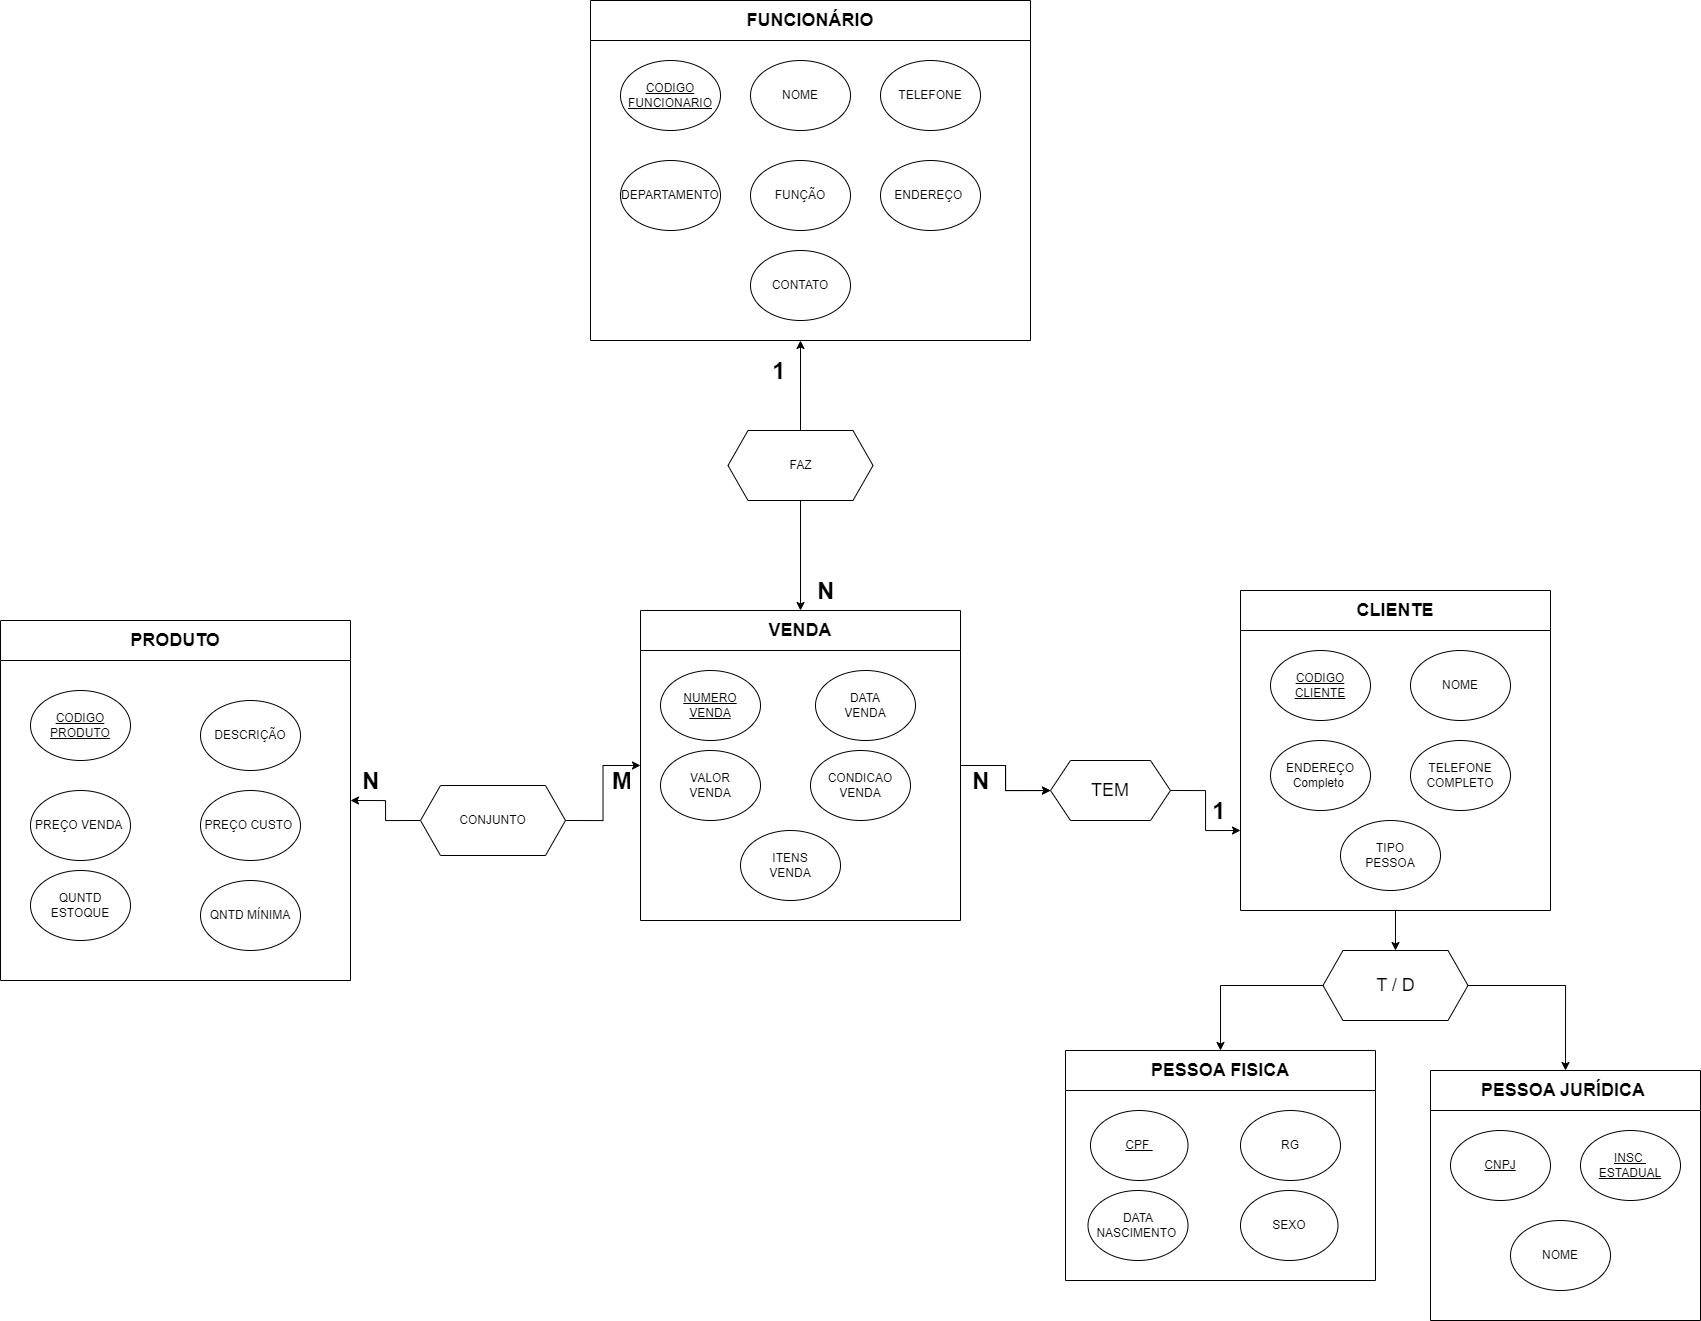

The diagram above was exported from draw.io. Its source (the exported page's mxGraphModel, read from the mxfile embedded in the PNG):
<mxGraphModel dx="3932" dy="1091" grid="1" gridSize="10" guides="1" tooltips="1" connect="1" arrows="1" fold="1" page="1" pageScale="1" pageWidth="850" pageHeight="1100" math="0" shadow="0" extFonts="Permanent Marker^https://fonts.googleapis.com/css?family=Permanent+Marker">
  <root>
    <mxCell id="0" />
    <mxCell id="1" parent="0" />
    <mxCell id="4q0oL6ZThNZ9_NYOaaCj-46" style="edgeStyle=orthogonalEdgeStyle;rounded=0;orthogonalLoop=1;jettySize=auto;html=1;exitX=0.5;exitY=1;exitDx=0;exitDy=0;entryX=0.5;entryY=0;entryDx=0;entryDy=0;" parent="1" source="4q0oL6ZThNZ9_NYOaaCj-1" target="4q0oL6ZThNZ9_NYOaaCj-45" edge="1">
      <mxGeometry relative="1" as="geometry" />
    </mxCell>
    <mxCell id="4q0oL6ZThNZ9_NYOaaCj-1" value="&lt;font style=&quot;font-size: 18px;&quot;&gt;CLIENTE&lt;/font&gt;" style="swimlane;whiteSpace=wrap;html=1;startSize=40;" parent="1" vertex="1">
      <mxGeometry y="860" width="310" height="320" as="geometry" />
    </mxCell>
    <mxCell id="WuHZNJBLftc8bsqYv5MU-19" value="TELEFONE COMPLETO" style="ellipse;whiteSpace=wrap;html=1;" parent="4q0oL6ZThNZ9_NYOaaCj-1" vertex="1">
      <mxGeometry x="170" y="150" width="100" height="70" as="geometry" />
    </mxCell>
    <mxCell id="WuHZNJBLftc8bsqYv5MU-10" value="ENDEREÇO Completo&amp;nbsp;" style="ellipse;whiteSpace=wrap;html=1;" parent="4q0oL6ZThNZ9_NYOaaCj-1" vertex="1">
      <mxGeometry x="30" y="150" width="100" height="70" as="geometry" />
    </mxCell>
    <mxCell id="WuHZNJBLftc8bsqYv5MU-9" value="NOME" style="ellipse;whiteSpace=wrap;html=1;" parent="4q0oL6ZThNZ9_NYOaaCj-1" vertex="1">
      <mxGeometry x="170" y="60" width="100" height="70" as="geometry" />
    </mxCell>
    <mxCell id="WuHZNJBLftc8bsqYv5MU-8" value="&lt;u&gt;CODIGO&lt;/u&gt;&lt;div&gt;&lt;u&gt;CLIENTE&lt;/u&gt;&lt;/div&gt;" style="ellipse;whiteSpace=wrap;html=1;" parent="4q0oL6ZThNZ9_NYOaaCj-1" vertex="1">
      <mxGeometry x="30" y="60" width="100" height="70" as="geometry" />
    </mxCell>
    <mxCell id="4q0oL6ZThNZ9_NYOaaCj-43" value="TIPO&lt;div&gt;PESSOA&lt;/div&gt;" style="ellipse;whiteSpace=wrap;html=1;" parent="4q0oL6ZThNZ9_NYOaaCj-1" vertex="1">
      <mxGeometry x="100" y="230" width="100" height="70" as="geometry" />
    </mxCell>
    <mxCell id="sT_eV40Qwwy-UgjnqgUA-101" style="edgeStyle=orthogonalEdgeStyle;rounded=0;orthogonalLoop=1;jettySize=auto;html=1;exitX=0;exitY=0.5;exitDx=0;exitDy=0;entryX=0.5;entryY=0;entryDx=0;entryDy=0;" edge="1" parent="1" source="4q0oL6ZThNZ9_NYOaaCj-45" target="sT_eV40Qwwy-UgjnqgUA-94">
      <mxGeometry relative="1" as="geometry" />
    </mxCell>
    <mxCell id="sT_eV40Qwwy-UgjnqgUA-109" style="edgeStyle=orthogonalEdgeStyle;rounded=0;orthogonalLoop=1;jettySize=auto;html=1;exitX=1;exitY=0.5;exitDx=0;exitDy=0;entryX=0.5;entryY=0;entryDx=0;entryDy=0;" edge="1" parent="1" source="4q0oL6ZThNZ9_NYOaaCj-45" target="sT_eV40Qwwy-UgjnqgUA-102">
      <mxGeometry relative="1" as="geometry" />
    </mxCell>
    <mxCell id="4q0oL6ZThNZ9_NYOaaCj-45" value="&lt;font style=&quot;font-size: 18px;&quot;&gt;T / D&lt;/font&gt;" style="shape=hexagon;perimeter=hexagonPerimeter2;whiteSpace=wrap;html=1;fixedSize=1;" parent="1" vertex="1">
      <mxGeometry x="82.5" y="1220" width="145" height="70" as="geometry" />
    </mxCell>
    <mxCell id="4q0oL6ZThNZ9_NYOaaCj-63" style="edgeStyle=orthogonalEdgeStyle;rounded=0;orthogonalLoop=1;jettySize=auto;html=1;exitX=1;exitY=0.5;exitDx=0;exitDy=0;entryX=0;entryY=0.5;entryDx=0;entryDy=0;" parent="1" source="4q0oL6ZThNZ9_NYOaaCj-51" target="4q0oL6ZThNZ9_NYOaaCj-62" edge="1">
      <mxGeometry relative="1" as="geometry" />
    </mxCell>
    <mxCell id="4q0oL6ZThNZ9_NYOaaCj-67" value="" style="edgeStyle=orthogonalEdgeStyle;rounded=0;orthogonalLoop=1;jettySize=auto;html=1;" parent="1" source="4q0oL6ZThNZ9_NYOaaCj-51" target="4q0oL6ZThNZ9_NYOaaCj-62" edge="1">
      <mxGeometry relative="1" as="geometry" />
    </mxCell>
    <mxCell id="4q0oL6ZThNZ9_NYOaaCj-51" value="&lt;font style=&quot;font-size: 18px;&quot;&gt;VENDA&lt;/font&gt;" style="swimlane;whiteSpace=wrap;html=1;startSize=40;" parent="1" vertex="1">
      <mxGeometry x="-600" y="880" width="320" height="310" as="geometry" />
    </mxCell>
    <mxCell id="4q0oL6ZThNZ9_NYOaaCj-53" value="CONDICAO&lt;div&gt;VENDA&lt;/div&gt;" style="ellipse;whiteSpace=wrap;html=1;" parent="4q0oL6ZThNZ9_NYOaaCj-51" vertex="1">
      <mxGeometry x="170" y="140" width="100" height="70" as="geometry" />
    </mxCell>
    <mxCell id="4q0oL6ZThNZ9_NYOaaCj-55" value="DATA&lt;div&gt;VENDA&lt;/div&gt;" style="ellipse;whiteSpace=wrap;html=1;" parent="4q0oL6ZThNZ9_NYOaaCj-51" vertex="1">
      <mxGeometry x="175" y="60" width="100" height="70" as="geometry" />
    </mxCell>
    <mxCell id="4q0oL6ZThNZ9_NYOaaCj-60" value="VALOR&lt;div&gt;VENDA&lt;/div&gt;" style="ellipse;whiteSpace=wrap;html=1;" parent="4q0oL6ZThNZ9_NYOaaCj-51" vertex="1">
      <mxGeometry x="20" y="140" width="100" height="70" as="geometry" />
    </mxCell>
    <mxCell id="sT_eV40Qwwy-UgjnqgUA-54" value="&lt;u&gt;NUMERO&lt;/u&gt;&lt;div&gt;&lt;u&gt;VENDA&lt;/u&gt;&lt;/div&gt;" style="ellipse;whiteSpace=wrap;html=1;" vertex="1" parent="4q0oL6ZThNZ9_NYOaaCj-51">
      <mxGeometry x="20" y="60" width="100" height="70" as="geometry" />
    </mxCell>
    <mxCell id="sT_eV40Qwwy-UgjnqgUA-117" value="ITENS&lt;div&gt;VENDA&lt;/div&gt;" style="ellipse;whiteSpace=wrap;html=1;" vertex="1" parent="4q0oL6ZThNZ9_NYOaaCj-51">
      <mxGeometry x="100" y="220" width="100" height="70" as="geometry" />
    </mxCell>
    <mxCell id="sT_eV40Qwwy-UgjnqgUA-110" style="edgeStyle=orthogonalEdgeStyle;rounded=0;orthogonalLoop=1;jettySize=auto;html=1;exitX=1;exitY=0.5;exitDx=0;exitDy=0;entryX=0;entryY=0.75;entryDx=0;entryDy=0;" edge="1" parent="1" source="4q0oL6ZThNZ9_NYOaaCj-62" target="4q0oL6ZThNZ9_NYOaaCj-1">
      <mxGeometry relative="1" as="geometry" />
    </mxCell>
    <mxCell id="4q0oL6ZThNZ9_NYOaaCj-62" value="&lt;font style=&quot;font-size: 18px;&quot;&gt;TEM&lt;/font&gt;" style="shape=hexagon;perimeter=hexagonPerimeter2;whiteSpace=wrap;html=1;fixedSize=1;" parent="1" vertex="1">
      <mxGeometry x="-190" y="1030" width="120" height="60" as="geometry" />
    </mxCell>
    <mxCell id="4q0oL6ZThNZ9_NYOaaCj-65" value="&lt;h1 style=&quot;margin-top: 0px;&quot;&gt;N&lt;/h1&gt;" style="text;html=1;whiteSpace=wrap;overflow=hidden;rounded=0;" parent="1" vertex="1">
      <mxGeometry x="-270" y="1030" width="20" height="30" as="geometry" />
    </mxCell>
    <mxCell id="4q0oL6ZThNZ9_NYOaaCj-68" value="&lt;h1 style=&quot;margin-top: 0px;&quot;&gt;1&lt;/h1&gt;" style="text;html=1;whiteSpace=wrap;overflow=hidden;rounded=0;" parent="1" vertex="1">
      <mxGeometry x="-30" y="1060" width="20" height="30" as="geometry" />
    </mxCell>
    <mxCell id="sT_eV40Qwwy-UgjnqgUA-68" style="edgeStyle=orthogonalEdgeStyle;rounded=0;orthogonalLoop=1;jettySize=auto;html=1;exitX=0;exitY=0.5;exitDx=0;exitDy=0;entryX=1;entryY=0.5;entryDx=0;entryDy=0;" edge="1" parent="1" source="4q0oL6ZThNZ9_NYOaaCj-69" target="4q0oL6ZThNZ9_NYOaaCj-72">
      <mxGeometry relative="1" as="geometry" />
    </mxCell>
    <mxCell id="sT_eV40Qwwy-UgjnqgUA-69" style="edgeStyle=orthogonalEdgeStyle;rounded=0;orthogonalLoop=1;jettySize=auto;html=1;exitX=1;exitY=0.5;exitDx=0;exitDy=0;entryX=0;entryY=0.5;entryDx=0;entryDy=0;" edge="1" parent="1" source="4q0oL6ZThNZ9_NYOaaCj-69" target="4q0oL6ZThNZ9_NYOaaCj-51">
      <mxGeometry relative="1" as="geometry" />
    </mxCell>
    <mxCell id="4q0oL6ZThNZ9_NYOaaCj-69" value="CONJUNTO" style="shape=hexagon;perimeter=hexagonPerimeter2;whiteSpace=wrap;html=1;fixedSize=1;" parent="1" vertex="1">
      <mxGeometry x="-820" y="1055" width="145" height="70" as="geometry" />
    </mxCell>
    <mxCell id="4q0oL6ZThNZ9_NYOaaCj-70" value="&lt;h1 style=&quot;margin-top: 0px;&quot;&gt;N&lt;/h1&gt;" style="text;html=1;whiteSpace=wrap;overflow=hidden;rounded=0;" parent="1" vertex="1">
      <mxGeometry x="-880" y="1030" width="20" height="30" as="geometry" />
    </mxCell>
    <mxCell id="4q0oL6ZThNZ9_NYOaaCj-71" value="&lt;h1 style=&quot;margin-top: 0px;&quot;&gt;M&lt;/h1&gt;" style="text;html=1;whiteSpace=wrap;overflow=hidden;rounded=0;" parent="1" vertex="1">
      <mxGeometry x="-630" y="1030" width="20" height="30" as="geometry" />
    </mxCell>
    <mxCell id="4q0oL6ZThNZ9_NYOaaCj-72" value="&lt;font style=&quot;font-size: 18px;&quot;&gt;PRODUTO&lt;/font&gt;" style="swimlane;whiteSpace=wrap;html=1;startSize=40;" parent="1" vertex="1">
      <mxGeometry x="-1240" y="890" width="350" height="360" as="geometry" />
    </mxCell>
    <mxCell id="4q0oL6ZThNZ9_NYOaaCj-74" value="PREÇO VENDA&amp;nbsp;" style="ellipse;whiteSpace=wrap;html=1;" parent="4q0oL6ZThNZ9_NYOaaCj-72" vertex="1">
      <mxGeometry x="30" y="170" width="100" height="70" as="geometry" />
    </mxCell>
    <mxCell id="4q0oL6ZThNZ9_NYOaaCj-76" value="PREÇO CUSTO&amp;nbsp;" style="ellipse;whiteSpace=wrap;html=1;" parent="4q0oL6ZThNZ9_NYOaaCj-72" vertex="1">
      <mxGeometry x="200" y="170" width="100" height="70" as="geometry" />
    </mxCell>
    <mxCell id="4q0oL6ZThNZ9_NYOaaCj-78" value="DESCRIÇÃO" style="ellipse;whiteSpace=wrap;html=1;" parent="4q0oL6ZThNZ9_NYOaaCj-72" vertex="1">
      <mxGeometry x="200" y="80" width="100" height="70" as="geometry" />
    </mxCell>
    <mxCell id="4q0oL6ZThNZ9_NYOaaCj-80" value="&lt;u&gt;CODIGO&lt;/u&gt;&lt;div&gt;&lt;u&gt;PRODUTO&lt;/u&gt;&lt;/div&gt;" style="ellipse;whiteSpace=wrap;html=1;" parent="4q0oL6ZThNZ9_NYOaaCj-72" vertex="1">
      <mxGeometry x="30" y="70" width="100" height="70" as="geometry" />
    </mxCell>
    <mxCell id="4q0oL6ZThNZ9_NYOaaCj-81" value="QUNTD ESTOQUE" style="ellipse;whiteSpace=wrap;html=1;" parent="4q0oL6ZThNZ9_NYOaaCj-72" vertex="1">
      <mxGeometry x="30" y="250" width="100" height="70" as="geometry" />
    </mxCell>
    <mxCell id="4q0oL6ZThNZ9_NYOaaCj-82" value="QNTD MÍNIMA" style="ellipse;whiteSpace=wrap;html=1;" parent="4q0oL6ZThNZ9_NYOaaCj-72" vertex="1">
      <mxGeometry x="200" y="260" width="100" height="70" as="geometry" />
    </mxCell>
    <mxCell id="4q0oL6ZThNZ9_NYOaaCj-91" value="&lt;span style=&quot;font-size: 18px;&quot;&gt;FUNCIONÁRIO&lt;/span&gt;" style="swimlane;whiteSpace=wrap;html=1;startSize=40;" parent="1" vertex="1">
      <mxGeometry x="-650" y="270" width="440" height="340" as="geometry">
        <mxRectangle x="-460" y="-60" width="170" height="40" as="alternateBounds" />
      </mxGeometry>
    </mxCell>
    <mxCell id="4q0oL6ZThNZ9_NYOaaCj-93" value="ENDEREÇO&amp;nbsp;" style="ellipse;whiteSpace=wrap;html=1;" parent="4q0oL6ZThNZ9_NYOaaCj-91" vertex="1">
      <mxGeometry x="290" y="160" width="100" height="70" as="geometry" />
    </mxCell>
    <mxCell id="4q0oL6ZThNZ9_NYOaaCj-95" value="TELEFONE" style="ellipse;whiteSpace=wrap;html=1;" parent="4q0oL6ZThNZ9_NYOaaCj-91" vertex="1">
      <mxGeometry x="290" y="60" width="100" height="70" as="geometry" />
    </mxCell>
    <mxCell id="4q0oL6ZThNZ9_NYOaaCj-97" value="NOME" style="ellipse;whiteSpace=wrap;html=1;" parent="4q0oL6ZThNZ9_NYOaaCj-91" vertex="1">
      <mxGeometry x="160" y="60" width="100" height="70" as="geometry" />
    </mxCell>
    <mxCell id="4q0oL6ZThNZ9_NYOaaCj-99" value="&lt;u&gt;CODIGO&lt;/u&gt;&lt;div&gt;&lt;u&gt;FUNCIONARIO&lt;/u&gt;&lt;/div&gt;" style="ellipse;whiteSpace=wrap;html=1;" parent="4q0oL6ZThNZ9_NYOaaCj-91" vertex="1">
      <mxGeometry x="30" y="60" width="100" height="70" as="geometry" />
    </mxCell>
    <mxCell id="4q0oL6ZThNZ9_NYOaaCj-103" value="FUNÇÃO" style="ellipse;whiteSpace=wrap;html=1;" parent="4q0oL6ZThNZ9_NYOaaCj-91" vertex="1">
      <mxGeometry x="160" y="160" width="100" height="70" as="geometry" />
    </mxCell>
    <mxCell id="4q0oL6ZThNZ9_NYOaaCj-104" value="DEPARTAMENTO" style="ellipse;whiteSpace=wrap;html=1;" parent="4q0oL6ZThNZ9_NYOaaCj-91" vertex="1">
      <mxGeometry x="30" y="160" width="100" height="70" as="geometry" />
    </mxCell>
    <mxCell id="sT_eV40Qwwy-UgjnqgUA-120" value="CONTATO" style="ellipse;whiteSpace=wrap;html=1;" vertex="1" parent="4q0oL6ZThNZ9_NYOaaCj-91">
      <mxGeometry x="160" y="250" width="100" height="70" as="geometry" />
    </mxCell>
    <mxCell id="4q0oL6ZThNZ9_NYOaaCj-107" style="edgeStyle=orthogonalEdgeStyle;rounded=0;orthogonalLoop=1;jettySize=auto;html=1;exitX=0.5;exitY=1;exitDx=0;exitDy=0;entryX=0.5;entryY=0;entryDx=0;entryDy=0;" parent="1" source="4q0oL6ZThNZ9_NYOaaCj-105" target="4q0oL6ZThNZ9_NYOaaCj-51" edge="1">
      <mxGeometry relative="1" as="geometry" />
    </mxCell>
    <mxCell id="sT_eV40Qwwy-UgjnqgUA-118" style="edgeStyle=orthogonalEdgeStyle;rounded=0;orthogonalLoop=1;jettySize=auto;html=1;exitX=0.5;exitY=0;exitDx=0;exitDy=0;" edge="1" parent="1" source="4q0oL6ZThNZ9_NYOaaCj-105">
      <mxGeometry relative="1" as="geometry">
        <mxPoint x="-440" y="610" as="targetPoint" />
      </mxGeometry>
    </mxCell>
    <mxCell id="4q0oL6ZThNZ9_NYOaaCj-105" value="FAZ" style="shape=hexagon;perimeter=hexagonPerimeter2;whiteSpace=wrap;html=1;fixedSize=1;" parent="1" vertex="1">
      <mxGeometry x="-512.5" y="700" width="145" height="70" as="geometry" />
    </mxCell>
    <mxCell id="4q0oL6ZThNZ9_NYOaaCj-108" value="&lt;h1 style=&quot;margin-top: 0px;&quot;&gt;1&lt;/h1&gt;" style="text;html=1;whiteSpace=wrap;overflow=hidden;rounded=0;" parent="1" vertex="1">
      <mxGeometry x="-470" y="620" width="20" height="30" as="geometry" />
    </mxCell>
    <mxCell id="4q0oL6ZThNZ9_NYOaaCj-110" value="&lt;h1 style=&quot;margin-top: 0px;&quot;&gt;N&lt;/h1&gt;" style="text;html=1;whiteSpace=wrap;overflow=hidden;rounded=0;" parent="1" vertex="1">
      <mxGeometry x="-425" y="840" width="20" height="30" as="geometry" />
    </mxCell>
    <mxCell id="sT_eV40Qwwy-UgjnqgUA-94" value="&lt;font style=&quot;font-size: 18px;&quot;&gt;PESSOA FISICA&lt;/font&gt;" style="swimlane;whiteSpace=wrap;html=1;startSize=40;" vertex="1" parent="1">
      <mxGeometry x="-175" y="1320" width="310" height="230" as="geometry" />
    </mxCell>
    <mxCell id="WuHZNJBLftc8bsqYv5MU-54" value="&lt;u&gt;CPF&amp;nbsp;&lt;/u&gt;" style="ellipse;whiteSpace=wrap;html=1;" parent="sT_eV40Qwwy-UgjnqgUA-94" vertex="1">
      <mxGeometry x="25" y="60" width="97.5" height="70" as="geometry" />
    </mxCell>
    <mxCell id="WuHZNJBLftc8bsqYv5MU-56" value="RG" style="ellipse;whiteSpace=wrap;html=1;" parent="sT_eV40Qwwy-UgjnqgUA-94" vertex="1">
      <mxGeometry x="175" y="60" width="100" height="70" as="geometry" />
    </mxCell>
    <mxCell id="WuHZNJBLftc8bsqYv5MU-57" value="DATA&lt;div&gt;NASCIMENTO&amp;nbsp;&lt;/div&gt;" style="ellipse;whiteSpace=wrap;html=1;" parent="sT_eV40Qwwy-UgjnqgUA-94" vertex="1">
      <mxGeometry x="22.5" y="140" width="100" height="70" as="geometry" />
    </mxCell>
    <mxCell id="WuHZNJBLftc8bsqYv5MU-58" value="SEXO" style="ellipse;whiteSpace=wrap;html=1;" parent="sT_eV40Qwwy-UgjnqgUA-94" vertex="1">
      <mxGeometry x="175" y="140" width="97.5" height="70" as="geometry" />
    </mxCell>
    <mxCell id="sT_eV40Qwwy-UgjnqgUA-102" value="&lt;font style=&quot;font-size: 18px;&quot;&gt;PESSOA JURÍDICA&amp;nbsp;&lt;/font&gt;" style="swimlane;whiteSpace=wrap;html=1;startSize=40;" vertex="1" parent="1">
      <mxGeometry x="190" y="1340" width="270" height="250" as="geometry" />
    </mxCell>
    <mxCell id="WuHZNJBLftc8bsqYv5MU-46" value="&lt;u&gt;CNPJ&lt;/u&gt;" style="ellipse;whiteSpace=wrap;html=1;" parent="sT_eV40Qwwy-UgjnqgUA-102" vertex="1">
      <mxGeometry x="20" y="60" width="100" height="70" as="geometry" />
    </mxCell>
    <mxCell id="WuHZNJBLftc8bsqYv5MU-48" value="NOME" style="ellipse;whiteSpace=wrap;html=1;" parent="sT_eV40Qwwy-UgjnqgUA-102" vertex="1">
      <mxGeometry x="80" y="150" width="100" height="70" as="geometry" />
    </mxCell>
    <mxCell id="sT_eV40Qwwy-UgjnqgUA-1" value="&lt;u&gt;INSC&amp;nbsp;&lt;/u&gt;&lt;div&gt;&lt;u&gt;ESTADUAL&lt;/u&gt;&lt;/div&gt;" style="ellipse;whiteSpace=wrap;html=1;" vertex="1" parent="sT_eV40Qwwy-UgjnqgUA-102">
      <mxGeometry x="150" y="60" width="100" height="70" as="geometry" />
    </mxCell>
  </root>
</mxGraphModel>